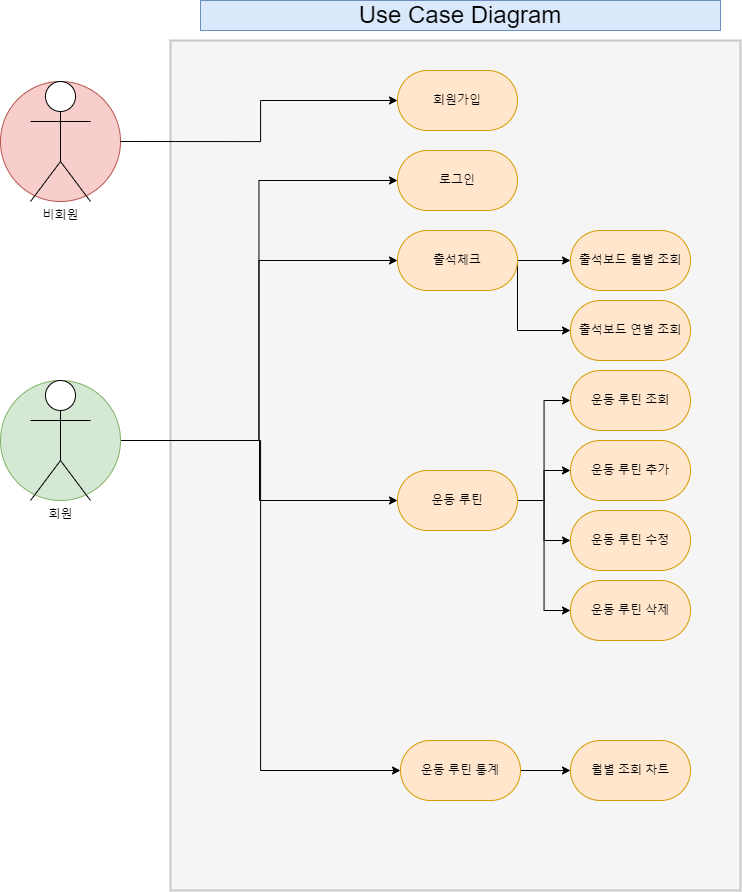

The diagram above was exported from draw.io. Its source (the exported page's mxGraphModel, read from the mxfile embedded in the PNG):
<mxGraphModel dx="2607" dy="1356" grid="1" gridSize="10" guides="1" tooltips="1" connect="1" arrows="1" fold="1" page="1" pageScale="1" pageWidth="827" pageHeight="1169" math="0" shadow="0">
  <root>
    <mxCell id="0" />
    <mxCell id="1" parent="0" />
    <mxCell id="5aEANook2Qdq7i-bOHy1-4" value="" style="rounded=0;whiteSpace=wrap;html=1;fillColor=#f5f5f5;fontColor=#333333;strokeColor=#c7c7c7;strokeWidth=2;" vertex="1" parent="1">
      <mxGeometry x="220" y="140" width="570" height="850" as="geometry" />
    </mxCell>
    <mxCell id="5aEANook2Qdq7i-bOHy1-16" style="edgeStyle=orthogonalEdgeStyle;rounded=0;orthogonalLoop=1;jettySize=auto;html=1;exitX=1;exitY=0.5;exitDx=0;exitDy=0;entryX=0;entryY=0.5;entryDx=0;entryDy=0;" edge="1" parent="1" source="5aEANook2Qdq7i-bOHy1-11" target="5aEANook2Qdq7i-bOHy1-7">
      <mxGeometry relative="1" as="geometry" />
    </mxCell>
    <mxCell id="5aEANook2Qdq7i-bOHy1-27" style="edgeStyle=orthogonalEdgeStyle;rounded=0;orthogonalLoop=1;jettySize=auto;html=1;exitX=1;exitY=0.5;exitDx=0;exitDy=0;entryX=0;entryY=0.5;entryDx=0;entryDy=0;" edge="1" parent="1" source="5aEANook2Qdq7i-bOHy1-11" target="5aEANook2Qdq7i-bOHy1-17">
      <mxGeometry relative="1" as="geometry" />
    </mxCell>
    <mxCell id="5aEANook2Qdq7i-bOHy1-28" style="edgeStyle=orthogonalEdgeStyle;rounded=0;orthogonalLoop=1;jettySize=auto;html=1;exitX=1;exitY=0.5;exitDx=0;exitDy=0;entryX=0;entryY=0.5;entryDx=0;entryDy=0;" edge="1" parent="1" source="5aEANook2Qdq7i-bOHy1-11" target="5aEANook2Qdq7i-bOHy1-19">
      <mxGeometry relative="1" as="geometry">
        <Array as="points">
          <mxPoint x="309" y="540" />
          <mxPoint x="309" y="600" />
        </Array>
      </mxGeometry>
    </mxCell>
    <mxCell id="5aEANook2Qdq7i-bOHy1-29" style="edgeStyle=orthogonalEdgeStyle;rounded=0;orthogonalLoop=1;jettySize=auto;html=1;exitX=1;exitY=0.5;exitDx=0;exitDy=0;entryX=0;entryY=0.5;entryDx=0;entryDy=0;" edge="1" parent="1" source="5aEANook2Qdq7i-bOHy1-11" target="5aEANook2Qdq7i-bOHy1-24">
      <mxGeometry relative="1" as="geometry">
        <Array as="points">
          <mxPoint x="310" y="540" />
          <mxPoint x="310" y="870" />
        </Array>
      </mxGeometry>
    </mxCell>
    <mxCell id="5aEANook2Qdq7i-bOHy1-11" value="" style="ellipse;whiteSpace=wrap;html=1;aspect=fixed;fillColor=#d5e8d4;strokeColor=#82b366;" vertex="1" parent="1">
      <mxGeometry x="50" y="480" width="120" height="120" as="geometry" />
    </mxCell>
    <mxCell id="5aEANook2Qdq7i-bOHy1-10" value="" style="ellipse;whiteSpace=wrap;html=1;aspect=fixed;fillColor=#f8cecc;strokeColor=#b85450;" vertex="1" parent="1">
      <mxGeometry x="50" y="181" width="120" height="120" as="geometry" />
    </mxCell>
    <mxCell id="5aEANook2Qdq7i-bOHy1-1" value="비회원" style="shape=umlActor;verticalLabelPosition=bottom;verticalAlign=top;html=1;outlineConnect=0;" vertex="1" parent="1">
      <mxGeometry x="80" y="181" width="60" height="120" as="geometry" />
    </mxCell>
    <mxCell id="5aEANook2Qdq7i-bOHy1-2" value="회원" style="shape=umlActor;verticalLabelPosition=bottom;verticalAlign=top;html=1;outlineConnect=0;" vertex="1" parent="1">
      <mxGeometry x="80" y="480" width="60" height="120" as="geometry" />
    </mxCell>
    <mxCell id="5aEANook2Qdq7i-bOHy1-3" value="Use Case Diagram" style="text;html=1;align=center;verticalAlign=middle;whiteSpace=wrap;rounded=0;fontSize=24;fillColor=#dae8fc;strokeColor=#6c8ebf;" vertex="1" parent="1">
      <mxGeometry x="250" y="100" width="520" height="30" as="geometry" />
    </mxCell>
    <mxCell id="5aEANook2Qdq7i-bOHy1-6" value="회원가입" style="rounded=1;whiteSpace=wrap;html=1;fillColor=#ffe6cc;strokeColor=#d79b00;arcSize=50;" vertex="1" parent="1">
      <mxGeometry x="447" y="170" width="120" height="60" as="geometry" />
    </mxCell>
    <mxCell id="5aEANook2Qdq7i-bOHy1-7" value="로그인" style="rounded=1;whiteSpace=wrap;html=1;fillColor=#ffe6cc;strokeColor=#d79b00;arcSize=50;" vertex="1" parent="1">
      <mxGeometry x="447" y="250" width="120" height="60" as="geometry" />
    </mxCell>
    <mxCell id="5aEANook2Qdq7i-bOHy1-12" style="edgeStyle=orthogonalEdgeStyle;rounded=0;orthogonalLoop=1;jettySize=auto;html=1;exitX=1;exitY=0.5;exitDx=0;exitDy=0;entryX=0;entryY=0.5;entryDx=0;entryDy=0;" edge="1" parent="1" source="5aEANook2Qdq7i-bOHy1-10" target="5aEANook2Qdq7i-bOHy1-6">
      <mxGeometry relative="1" as="geometry">
        <Array as="points">
          <mxPoint x="310" y="241" />
          <mxPoint x="310" y="200" />
        </Array>
      </mxGeometry>
    </mxCell>
    <mxCell id="5aEANook2Qdq7i-bOHy1-30" style="edgeStyle=orthogonalEdgeStyle;rounded=0;orthogonalLoop=1;jettySize=auto;html=1;exitX=1;exitY=0.5;exitDx=0;exitDy=0;" edge="1" parent="1" source="5aEANook2Qdq7i-bOHy1-17" target="5aEANook2Qdq7i-bOHy1-18">
      <mxGeometry relative="1" as="geometry" />
    </mxCell>
    <mxCell id="5aEANook2Qdq7i-bOHy1-31" style="edgeStyle=orthogonalEdgeStyle;rounded=0;orthogonalLoop=1;jettySize=auto;html=1;exitX=1;exitY=0.5;exitDx=0;exitDy=0;entryX=0;entryY=0.5;entryDx=0;entryDy=0;" edge="1" parent="1" source="5aEANook2Qdq7i-bOHy1-17" target="5aEANook2Qdq7i-bOHy1-25">
      <mxGeometry relative="1" as="geometry">
        <Array as="points">
          <mxPoint x="567" y="430" />
        </Array>
      </mxGeometry>
    </mxCell>
    <mxCell id="5aEANook2Qdq7i-bOHy1-17" value="출석체크" style="rounded=1;whiteSpace=wrap;html=1;fillColor=#ffe6cc;strokeColor=#d79b00;arcSize=50;" vertex="1" parent="1">
      <mxGeometry x="447" y="330" width="120" height="60" as="geometry" />
    </mxCell>
    <mxCell id="5aEANook2Qdq7i-bOHy1-18" value="출석보드 월별 조회" style="rounded=1;whiteSpace=wrap;html=1;fillColor=#ffe6cc;strokeColor=#d79b00;arcSize=50;" vertex="1" parent="1">
      <mxGeometry x="620" y="330" width="120" height="60" as="geometry" />
    </mxCell>
    <mxCell id="5aEANook2Qdq7i-bOHy1-32" style="edgeStyle=orthogonalEdgeStyle;rounded=0;orthogonalLoop=1;jettySize=auto;html=1;exitX=1;exitY=0.5;exitDx=0;exitDy=0;entryX=0;entryY=0.5;entryDx=0;entryDy=0;" edge="1" parent="1" source="5aEANook2Qdq7i-bOHy1-19" target="5aEANook2Qdq7i-bOHy1-20">
      <mxGeometry relative="1" as="geometry" />
    </mxCell>
    <mxCell id="5aEANook2Qdq7i-bOHy1-33" style="edgeStyle=orthogonalEdgeStyle;rounded=0;orthogonalLoop=1;jettySize=auto;html=1;exitX=1;exitY=0.5;exitDx=0;exitDy=0;entryX=0;entryY=0.5;entryDx=0;entryDy=0;" edge="1" parent="1" source="5aEANook2Qdq7i-bOHy1-19" target="5aEANook2Qdq7i-bOHy1-21">
      <mxGeometry relative="1" as="geometry" />
    </mxCell>
    <mxCell id="5aEANook2Qdq7i-bOHy1-34" style="edgeStyle=orthogonalEdgeStyle;rounded=0;orthogonalLoop=1;jettySize=auto;html=1;entryX=0;entryY=0.5;entryDx=0;entryDy=0;" edge="1" parent="1" source="5aEANook2Qdq7i-bOHy1-19" target="5aEANook2Qdq7i-bOHy1-22">
      <mxGeometry relative="1" as="geometry" />
    </mxCell>
    <mxCell id="5aEANook2Qdq7i-bOHy1-35" style="edgeStyle=orthogonalEdgeStyle;rounded=0;orthogonalLoop=1;jettySize=auto;html=1;exitX=1;exitY=0.5;exitDx=0;exitDy=0;entryX=0;entryY=0.5;entryDx=0;entryDy=0;" edge="1" parent="1" source="5aEANook2Qdq7i-bOHy1-19" target="5aEANook2Qdq7i-bOHy1-23">
      <mxGeometry relative="1" as="geometry" />
    </mxCell>
    <mxCell id="5aEANook2Qdq7i-bOHy1-19" value="운동 루틴" style="rounded=1;whiteSpace=wrap;html=1;fillColor=#ffe6cc;strokeColor=#d79b00;arcSize=50;" vertex="1" parent="1">
      <mxGeometry x="447" y="570" width="120" height="60" as="geometry" />
    </mxCell>
    <mxCell id="5aEANook2Qdq7i-bOHy1-20" value="운동 루틴 조회" style="rounded=1;whiteSpace=wrap;html=1;fillColor=#ffe6cc;strokeColor=#d79b00;arcSize=50;" vertex="1" parent="1">
      <mxGeometry x="620" y="470" width="120" height="60" as="geometry" />
    </mxCell>
    <mxCell id="5aEANook2Qdq7i-bOHy1-21" value="운동 루틴 추가" style="rounded=1;whiteSpace=wrap;html=1;fillColor=#ffe6cc;strokeColor=#d79b00;arcSize=50;" vertex="1" parent="1">
      <mxGeometry x="620" y="540" width="120" height="60" as="geometry" />
    </mxCell>
    <mxCell id="5aEANook2Qdq7i-bOHy1-22" value="운동 루틴 수정" style="rounded=1;whiteSpace=wrap;html=1;fillColor=#ffe6cc;strokeColor=#d79b00;arcSize=50;" vertex="1" parent="1">
      <mxGeometry x="620" y="610" width="120" height="60" as="geometry" />
    </mxCell>
    <mxCell id="5aEANook2Qdq7i-bOHy1-23" value="운동 루틴 삭제" style="rounded=1;whiteSpace=wrap;html=1;fillColor=#ffe6cc;strokeColor=#d79b00;arcSize=50;" vertex="1" parent="1">
      <mxGeometry x="620" y="680" width="120" height="60" as="geometry" />
    </mxCell>
    <mxCell id="5aEANook2Qdq7i-bOHy1-36" style="edgeStyle=orthogonalEdgeStyle;rounded=0;orthogonalLoop=1;jettySize=auto;html=1;exitX=1;exitY=0.5;exitDx=0;exitDy=0;" edge="1" parent="1" source="5aEANook2Qdq7i-bOHy1-24" target="5aEANook2Qdq7i-bOHy1-26">
      <mxGeometry relative="1" as="geometry" />
    </mxCell>
    <mxCell id="5aEANook2Qdq7i-bOHy1-24" value="운동 루틴 통계" style="rounded=1;whiteSpace=wrap;html=1;fillColor=#ffe6cc;strokeColor=#d79b00;arcSize=50;" vertex="1" parent="1">
      <mxGeometry x="450" y="840" width="120" height="60" as="geometry" />
    </mxCell>
    <mxCell id="5aEANook2Qdq7i-bOHy1-25" value="출석보드 연별 조회" style="rounded=1;whiteSpace=wrap;html=1;fillColor=#ffe6cc;strokeColor=#d79b00;arcSize=50;" vertex="1" parent="1">
      <mxGeometry x="620" y="400" width="120" height="60" as="geometry" />
    </mxCell>
    <mxCell id="5aEANook2Qdq7i-bOHy1-26" value="월별 조회 차트" style="rounded=1;whiteSpace=wrap;html=1;fillColor=#ffe6cc;strokeColor=#d79b00;arcSize=50;" vertex="1" parent="1">
      <mxGeometry x="620" y="840" width="120" height="60" as="geometry" />
    </mxCell>
  </root>
</mxGraphModel>